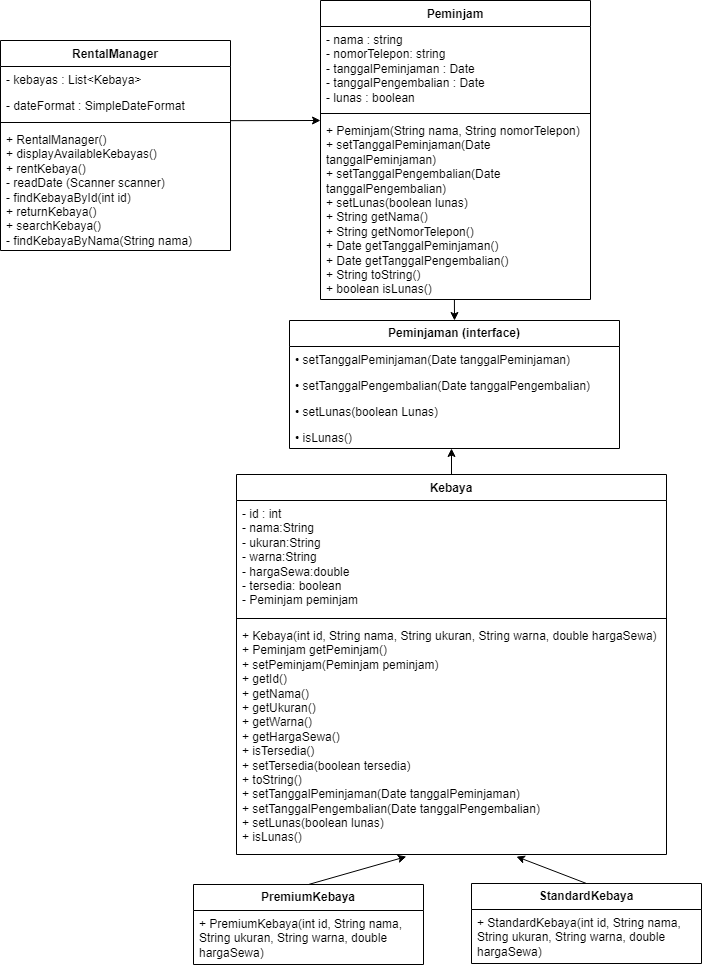

The diagram above was exported from draw.io. Its source (the exported page's mxGraphModel, read from the mxfile embedded in the PNG):
<mxGraphModel dx="-733" dy="1529" grid="0" gridSize="1" guides="1" tooltips="1" connect="1" arrows="1" fold="1" page="1" pageScale="1" pageWidth="827" pageHeight="1169" background="#ffffff" math="0" shadow="0">
  <root>
    <mxCell id="0" />
    <mxCell id="1" parent="0" />
    <mxCell id="qGISiBv_imAE9VdNl-W5-1" value="Peminjam" style="swimlane;fontStyle=1;align=center;verticalAlign=top;childLayout=stackLayout;horizontal=1;startSize=26;horizontalStack=0;resizeParent=1;resizeParentMax=0;resizeLast=0;collapsible=1;marginBottom=0;whiteSpace=wrap;html=1;" parent="1" vertex="1">
      <mxGeometry x="1210" y="-1160" width="270" height="299" as="geometry" />
    </mxCell>
    <mxCell id="qGISiBv_imAE9VdNl-W5-2" value="&lt;div&gt;- nama : string&lt;/div&gt;&lt;div&gt;- nomorTelepon: string&lt;/div&gt;&lt;div&gt;- tanggalPeminjaman : Date&lt;/div&gt;&lt;div&gt;- tanggalPengembalian : Date&lt;/div&gt;&lt;div&gt;- lunas : boolean&lt;/div&gt;" style="text;strokeColor=none;fillColor=none;align=left;verticalAlign=top;spacingLeft=4;spacingRight=4;overflow=hidden;rotatable=0;points=[[0,0.5],[1,0.5]];portConstraint=eastwest;whiteSpace=wrap;html=1;" parent="qGISiBv_imAE9VdNl-W5-1" vertex="1">
      <mxGeometry y="26" width="270" height="83" as="geometry" />
    </mxCell>
    <mxCell id="qGISiBv_imAE9VdNl-W5-3" value="" style="line;strokeWidth=1;fillColor=none;align=left;verticalAlign=middle;spacingTop=-1;spacingLeft=3;spacingRight=3;rotatable=0;labelPosition=right;points=[];portConstraint=eastwest;strokeColor=inherit;" parent="qGISiBv_imAE9VdNl-W5-1" vertex="1">
      <mxGeometry y="109" width="270" height="8" as="geometry" />
    </mxCell>
    <mxCell id="qGISiBv_imAE9VdNl-W5-4" value="&lt;div&gt;+ Peminjam(String nama, String nomorTelepon)&lt;/div&gt;&lt;div&gt;+ setTanggalPeminjaman(Date tanggalPeminjaman)&lt;/div&gt;&lt;div&gt;+ setTanggalPengembalian(Date tanggalPengembalian)&lt;/div&gt;&lt;div&gt;+ setLunas(boolean lunas)&lt;/div&gt;&lt;div&gt;+ String getNama()&lt;/div&gt;&lt;div&gt;+ String getNomorTelepon()&lt;/div&gt;&lt;div&gt;+ Date getTanggalPeminjaman()&lt;/div&gt;&lt;div&gt;+ Date getTanggalPengembalian()&lt;/div&gt;&lt;div&gt;+ String toString()&lt;/div&gt;&lt;div&gt;+ boolean isLunas()&lt;/div&gt;" style="text;strokeColor=none;fillColor=none;align=left;verticalAlign=top;spacingLeft=4;spacingRight=4;overflow=hidden;rotatable=0;points=[[0,0.5],[1,0.5]];portConstraint=eastwest;whiteSpace=wrap;html=1;" parent="qGISiBv_imAE9VdNl-W5-1" vertex="1">
      <mxGeometry y="117" width="270" height="182" as="geometry" />
    </mxCell>
    <mxCell id="qGISiBv_imAE9VdNl-W5-38" value="" style="edgeStyle=orthogonalEdgeStyle;rounded=0;orthogonalLoop=1;jettySize=auto;html=1;" parent="1" source="qGISiBv_imAE9VdNl-W5-9" target="qGISiBv_imAE9VdNl-W5-23" edge="1">
      <mxGeometry relative="1" as="geometry">
        <Array as="points">
          <mxPoint x="1340" y="-630" />
          <mxPoint x="1340" y="-630" />
        </Array>
      </mxGeometry>
    </mxCell>
    <mxCell id="qGISiBv_imAE9VdNl-W5-9" value="Kebaya" style="swimlane;fontStyle=1;align=center;verticalAlign=top;childLayout=stackLayout;horizontal=1;startSize=26;horizontalStack=0;resizeParent=1;resizeParentMax=0;resizeLast=0;collapsible=1;marginBottom=0;whiteSpace=wrap;html=1;" parent="1" vertex="1">
      <mxGeometry x="1126" y="-686" width="430" height="380" as="geometry" />
    </mxCell>
    <mxCell id="qGISiBv_imAE9VdNl-W5-10" value="&lt;div&gt;- id : int&lt;/div&gt;&lt;div&gt;- nama:String&amp;nbsp;&lt;/div&gt;&lt;div&gt;- ukuran:String&amp;nbsp;&lt;/div&gt;&lt;div&gt;- warna:String&lt;/div&gt;&lt;div&gt;- hargaSewa:double&lt;/div&gt;&lt;div&gt;- tersedia: boolean&lt;/div&gt;&lt;div&gt;- Peminjam peminjam&lt;/div&gt;" style="text;strokeColor=none;fillColor=none;align=left;verticalAlign=top;spacingLeft=4;spacingRight=4;overflow=hidden;rotatable=0;points=[[0,0.5],[1,0.5]];portConstraint=eastwest;whiteSpace=wrap;html=1;" parent="qGISiBv_imAE9VdNl-W5-9" vertex="1">
      <mxGeometry y="26" width="430" height="114" as="geometry" />
    </mxCell>
    <mxCell id="qGISiBv_imAE9VdNl-W5-11" value="" style="line;strokeWidth=1;fillColor=none;align=left;verticalAlign=middle;spacingTop=-1;spacingLeft=3;spacingRight=3;rotatable=0;labelPosition=right;points=[];portConstraint=eastwest;strokeColor=inherit;" parent="qGISiBv_imAE9VdNl-W5-9" vertex="1">
      <mxGeometry y="140" width="430" height="8" as="geometry" />
    </mxCell>
    <mxCell id="qGISiBv_imAE9VdNl-W5-12" value="&lt;div&gt;+ Kebaya(int id, String nama, String ukuran, String warna, double hargaSewa)&lt;/div&gt;&lt;div&gt;+ Peminjam getPeminjam()&amp;nbsp;&lt;/div&gt;&lt;div&gt;+ setPeminjam(Peminjam peminjam)&amp;nbsp;&lt;/div&gt;&lt;div&gt;+ getId()&amp;nbsp;&lt;/div&gt;&lt;div&gt;+ getNama()&lt;/div&gt;&lt;div&gt;+ getUkuran()&lt;/div&gt;&lt;div&gt;+ getWarna()&lt;/div&gt;&lt;div&gt;+ getHargaSewa()&amp;nbsp;&lt;/div&gt;&lt;div&gt;+ isTersedia()&amp;nbsp;&lt;/div&gt;&lt;div&gt;+ setTersedia(boolean tersedia)&lt;/div&gt;&lt;div&gt;+ toString()&amp;nbsp;&lt;/div&gt;&lt;div&gt;+ setTanggalPeminjaman(Date tanggalPeminjaman)&lt;/div&gt;&lt;div&gt;+ setTanggalPengembalian(Date tanggalPengembalian)&amp;nbsp;&lt;/div&gt;&lt;div&gt;+ setLunas(boolean lunas)&amp;nbsp;&lt;/div&gt;&lt;div&gt;+ isLunas()&lt;/div&gt;" style="text;strokeColor=none;fillColor=none;align=left;verticalAlign=top;spacingLeft=4;spacingRight=4;overflow=hidden;rotatable=0;points=[[0,0.5],[1,0.5]];portConstraint=eastwest;whiteSpace=wrap;html=1;" parent="qGISiBv_imAE9VdNl-W5-9" vertex="1">
      <mxGeometry y="148" width="430" height="232" as="geometry" />
    </mxCell>
    <mxCell id="qGISiBv_imAE9VdNl-W5-20" value="&lt;b&gt;Peminjaman (interface)&lt;/b&gt;" style="swimlane;fontStyle=0;childLayout=stackLayout;horizontal=1;startSize=26;fillColor=none;horizontalStack=0;resizeParent=1;resizeParentMax=0;resizeLast=0;collapsible=1;marginBottom=0;whiteSpace=wrap;html=1;" parent="1" vertex="1">
      <mxGeometry x="1179" y="-840" width="330" height="128" as="geometry">
        <mxRectangle x="1000" y="-620" width="170" height="30" as="alternateBounds" />
      </mxGeometry>
    </mxCell>
    <mxCell id="qGISiBv_imAE9VdNl-W5-24" value="• setTanggalPeminjaman(Date tanggalPeminjaman)" style="text;strokeColor=none;fillColor=none;align=left;verticalAlign=top;spacingLeft=4;spacingRight=4;overflow=hidden;rotatable=0;points=[[0,0.5],[1,0.5]];portConstraint=eastwest;whiteSpace=wrap;html=1;" parent="qGISiBv_imAE9VdNl-W5-20" vertex="1">
      <mxGeometry y="26" width="330" height="26" as="geometry" />
    </mxCell>
    <mxCell id="qGISiBv_imAE9VdNl-W5-21" value="• setTanggalPengembalian(Date tanggalPengembalian)" style="text;strokeColor=none;fillColor=none;align=left;verticalAlign=top;spacingLeft=4;spacingRight=4;overflow=hidden;rotatable=0;points=[[0,0.5],[1,0.5]];portConstraint=eastwest;whiteSpace=wrap;html=1;" parent="qGISiBv_imAE9VdNl-W5-20" vertex="1">
      <mxGeometry y="52" width="330" height="26" as="geometry" />
    </mxCell>
    <mxCell id="qGISiBv_imAE9VdNl-W5-22" value="• setLunas(boolean Lunas)" style="text;strokeColor=none;fillColor=none;align=left;verticalAlign=top;spacingLeft=4;spacingRight=4;overflow=hidden;rotatable=0;points=[[0,0.5],[1,0.5]];portConstraint=eastwest;whiteSpace=wrap;html=1;" parent="qGISiBv_imAE9VdNl-W5-20" vertex="1">
      <mxGeometry y="78" width="330" height="26" as="geometry" />
    </mxCell>
    <mxCell id="qGISiBv_imAE9VdNl-W5-23" value="• isLunas()" style="text;strokeColor=none;fillColor=none;align=left;verticalAlign=top;spacingLeft=4;spacingRight=4;overflow=hidden;rotatable=0;points=[[0,0.5],[1,0.5]];portConstraint=eastwest;whiteSpace=wrap;html=1;" parent="qGISiBv_imAE9VdNl-W5-20" vertex="1">
      <mxGeometry y="104" width="330" height="24" as="geometry" />
    </mxCell>
    <mxCell id="qGISiBv_imAE9VdNl-W5-5" value="&lt;b&gt;StandardKebaya&lt;/b&gt;" style="swimlane;fontStyle=0;childLayout=stackLayout;horizontal=1;startSize=26;fillColor=none;horizontalStack=0;resizeParent=1;resizeParentMax=0;resizeLast=0;collapsible=1;marginBottom=0;whiteSpace=wrap;html=1;" parent="1" vertex="1">
      <mxGeometry x="1361" y="-277" width="230" height="80" as="geometry" />
    </mxCell>
    <mxCell id="qGISiBv_imAE9VdNl-W5-6" value="+ StandardKebaya(int id, String nama, String ukuran, String warna, double hargaSewa)" style="text;strokeColor=none;fillColor=none;align=left;verticalAlign=top;spacingLeft=4;spacingRight=4;overflow=hidden;rotatable=0;points=[[0,0.5],[1,0.5]];portConstraint=eastwest;whiteSpace=wrap;html=1;" parent="qGISiBv_imAE9VdNl-W5-5" vertex="1">
      <mxGeometry y="26" width="230" height="54" as="geometry" />
    </mxCell>
    <mxCell id="qGISiBv_imAE9VdNl-W5-56" value="" style="endArrow=classic;html=1;rounded=0;entryX=0.651;entryY=1.009;entryDx=0;entryDy=0;entryPerimeter=0;exitX=0.5;exitY=0;exitDx=0;exitDy=0;" parent="1" source="qGISiBv_imAE9VdNl-W5-5" target="qGISiBv_imAE9VdNl-W5-12" edge="1">
      <mxGeometry width="50" height="50" relative="1" as="geometry">
        <mxPoint x="1487" y="-130" as="sourcePoint" />
        <mxPoint x="1003" y="-350" as="targetPoint" />
      </mxGeometry>
    </mxCell>
    <mxCell id="qGISiBv_imAE9VdNl-W5-57" value="&lt;b&gt;PremiumKebaya&lt;/b&gt;" style="swimlane;fontStyle=0;childLayout=stackLayout;horizontal=1;startSize=26;fillColor=none;horizontalStack=0;resizeParent=1;resizeParentMax=0;resizeLast=0;collapsible=1;marginBottom=0;whiteSpace=wrap;html=1;" parent="1" vertex="1">
      <mxGeometry x="1083" y="-276" width="230" height="80" as="geometry" />
    </mxCell>
    <mxCell id="qGISiBv_imAE9VdNl-W5-58" value="+ PremiumKebaya(int id, String nama, String ukuran, String warna, double hargaSewa)" style="text;strokeColor=none;fillColor=none;align=left;verticalAlign=top;spacingLeft=4;spacingRight=4;overflow=hidden;rotatable=0;points=[[0,0.5],[1,0.5]];portConstraint=eastwest;whiteSpace=wrap;html=1;" parent="qGISiBv_imAE9VdNl-W5-57" vertex="1">
      <mxGeometry y="26" width="230" height="54" as="geometry" />
    </mxCell>
    <mxCell id="qGISiBv_imAE9VdNl-W5-59" value="" style="endArrow=classic;html=1;rounded=0;exitX=0.5;exitY=0;exitDx=0;exitDy=0;entryX=0.395;entryY=1.009;entryDx=0;entryDy=0;entryPerimeter=0;" parent="1" source="qGISiBv_imAE9VdNl-W5-57" target="qGISiBv_imAE9VdNl-W5-12" edge="1">
      <mxGeometry width="50" height="50" relative="1" as="geometry">
        <mxPoint x="1247" y="-130" as="sourcePoint" />
        <mxPoint x="1372" y="-200" as="targetPoint" />
      </mxGeometry>
    </mxCell>
    <mxCell id="qGISiBv_imAE9VdNl-W5-60" value="RentalManager" style="swimlane;fontStyle=1;align=center;verticalAlign=top;childLayout=stackLayout;horizontal=1;startSize=26;horizontalStack=0;resizeParent=1;resizeParentMax=0;resizeLast=0;collapsible=1;marginBottom=0;whiteSpace=wrap;html=1;" parent="1" vertex="1">
      <mxGeometry x="890" y="-1120" width="230" height="210" as="geometry" />
    </mxCell>
    <mxCell id="qGISiBv_imAE9VdNl-W5-61" value="- kebayas : List&amp;lt;Kebaya&amp;gt;&lt;br&gt;" style="text;strokeColor=none;fillColor=none;align=left;verticalAlign=top;spacingLeft=4;spacingRight=4;overflow=hidden;rotatable=0;points=[[0,0.5],[1,0.5]];portConstraint=eastwest;whiteSpace=wrap;html=1;" parent="qGISiBv_imAE9VdNl-W5-60" vertex="1">
      <mxGeometry y="26" width="230" height="26" as="geometry" />
    </mxCell>
    <mxCell id="qGISiBv_imAE9VdNl-W5-64" value="- dateFormat : SimpleDateFormat" style="text;strokeColor=none;fillColor=none;align=left;verticalAlign=top;spacingLeft=4;spacingRight=4;overflow=hidden;rotatable=0;points=[[0,0.5],[1,0.5]];portConstraint=eastwest;whiteSpace=wrap;html=1;" parent="qGISiBv_imAE9VdNl-W5-60" vertex="1">
      <mxGeometry y="52" width="230" height="26" as="geometry" />
    </mxCell>
    <mxCell id="qGISiBv_imAE9VdNl-W5-62" value="" style="line;strokeWidth=1;fillColor=none;align=left;verticalAlign=middle;spacingTop=-1;spacingLeft=3;spacingRight=3;rotatable=0;labelPosition=right;points=[];portConstraint=eastwest;strokeColor=inherit;" parent="qGISiBv_imAE9VdNl-W5-60" vertex="1">
      <mxGeometry y="78" width="230" height="8" as="geometry" />
    </mxCell>
    <mxCell id="qGISiBv_imAE9VdNl-W5-63" value="&lt;div style=&quot;border-color: var(--border-color);&quot;&gt;+ RentalManager()&lt;/div&gt;&lt;div style=&quot;border-color: var(--border-color);&quot;&gt;+ displayAvailableKebayas()&lt;/div&gt;&lt;div style=&quot;border-color: var(--border-color);&quot;&gt;+ rentKebaya()&lt;/div&gt;&lt;div style=&quot;border-color: var(--border-color);&quot;&gt;- readDate (Scanner scanner)&lt;/div&gt;&lt;div style=&quot;border-color: var(--border-color);&quot;&gt;- findKebayaById(int id)&lt;/div&gt;&lt;div style=&quot;border-color: var(--border-color);&quot;&gt;+ returnKebaya()&lt;/div&gt;&lt;div style=&quot;border-color: var(--border-color);&quot;&gt;+ searchKebaya()&lt;/div&gt;&lt;div style=&quot;border-color: var(--border-color);&quot;&gt;- findKebayaByNama(String nama)&lt;/div&gt;" style="text;strokeColor=none;fillColor=none;align=left;verticalAlign=top;spacingLeft=4;spacingRight=4;overflow=hidden;rotatable=0;points=[[0,0.5],[1,0.5]];portConstraint=eastwest;whiteSpace=wrap;html=1;" parent="qGISiBv_imAE9VdNl-W5-60" vertex="1">
      <mxGeometry y="86" width="230" height="124" as="geometry" />
    </mxCell>
    <mxCell id="qGISiBv_imAE9VdNl-W5-66" value="" style="endArrow=classic;html=1;rounded=0;exitX=1.002;exitY=1.083;exitDx=0;exitDy=0;exitPerimeter=0;" parent="1" source="qGISiBv_imAE9VdNl-W5-64" edge="1">
      <mxGeometry width="50" height="50" relative="1" as="geometry">
        <mxPoint x="1120" y="-970" as="sourcePoint" />
        <mxPoint x="1210" y="-1040" as="targetPoint" />
      </mxGeometry>
    </mxCell>
    <mxCell id="SjvnJu9CuGB3mbi-Vl66-2" value="" style="endArrow=classic;html=1;rounded=0;exitX=0.496;exitY=0.999;exitDx=0;exitDy=0;entryX=0.5;entryY=0;entryDx=0;entryDy=0;exitPerimeter=0;" parent="1" source="qGISiBv_imAE9VdNl-W5-4" target="qGISiBv_imAE9VdNl-W5-20" edge="1">
      <mxGeometry width="50" height="50" relative="1" as="geometry">
        <mxPoint x="1339" y="-829" as="sourcePoint" />
        <mxPoint x="1389" y="-879" as="targetPoint" />
      </mxGeometry>
    </mxCell>
  </root>
</mxGraphModel>